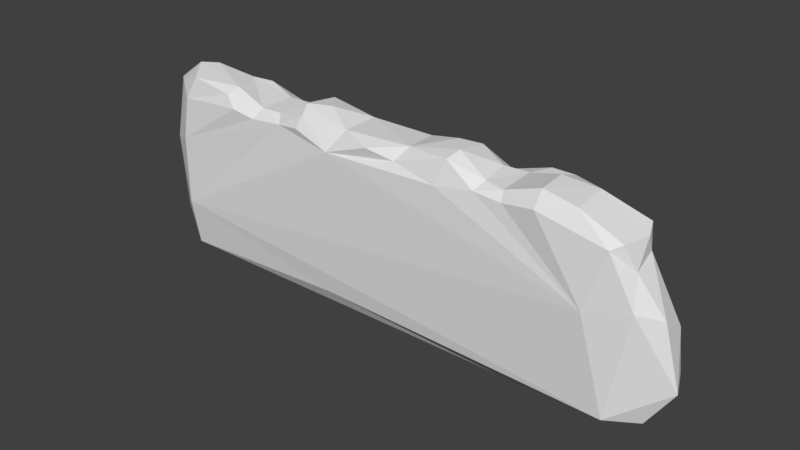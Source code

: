 # Source: BG_Close_Terrain.blend  (saved by Blender 2.78.0; exported with 4.5.12 LTS)
import bpy
from mathutils import Matrix  # noqa: F401  (used for matrix-valued properties, if any)

bpy.ops.wm.read_factory_settings(use_empty=True)
scene = bpy.context.scene
scene.name = 'Scene'

# ---- collections
col_collection_1 = bpy.data.collections.new('Collection 1'); scene.collection.children.link(col_collection_1)

# ---- world
world_world = bpy.data.worlds.new('World'); scene.world = world_world
world_world.color = (0.05088, 0.05088, 0.05088)
world_world.use_sun_shadow = False
world_world.sun_shadow_jitter_overblur = 0.0
world_world.cycles.sampling_method = 'MANUAL'

# ---- meshes
me_cube = bpy.data.meshes.new('Cube')
me_cube.from_pydata([(0.6812, -0.1797, 0.7608), (0.8161, -0.1863, 0.7384), (0.7517, 0.008792, 0.6936), (0.6855, 0.008963, 0.7405), (0.1276, -0.02655, 0.7405), (0.2941, 0.03258, 0.7124), (0.5522, 0.06254, 0.6072), (0.1097, -0.1541, -0.005833), (0.673, -0.06005, 0.7637), (0.9467, 0.02111, 0.1034), (0.7324, 0.06792, 0.4596), (0.6725, 0.06906, 0.06101), (0.5545, 0.1154, 0.2294), (0.2593, 0.1375, 0.1042), (0.2286, 0.1272, 0.3188), (0.002385, 0.05387, 0.006348), (0.2879, -0.2264, 0.6691), (0.9562, 0.002903, 0.5541), (1.108, -0.1117, 0.4148), (1.039, -0.1955, 0.4531), (0.9964, -0.05996, 0.6546), (0.9703, 0.002727, 0.671), (1.008, -0.1408, 0.5642), (1.051, -0.05013, 0.01655), (1.098, -0.02384, 0.06258), (0.9431, -0.2111, 0.645), (0.9739, -0.1764, 0.6613), (0.1048, -0.206, 0.6965), (0.323, -0.1986, 0.7635), (0.5534, -0.2145, 0.6831), (0.6838, -0.2291, 0.7064), (0.5353, -0.02813, 0.7188), (0.1053, 0.02074, 0.6717), (0.5842, 0.02766, 0.7308), (0.2245, 0.04383, 0.01795), (0.229, -0.06111, -0.02149), (0.4588, -0.01645, -0.06028), (0.4523, 0.05375, -0.03554), (0.5767, 0.001918, -0.04301), (0.755, -0.09087, -0.0372), (0.8062, -0.03961, -0.05881), (0.7485, 0.01652, -0.04605), (1.069, -0.1097, 0.01614), (0.4614, -0.1688, 0.7193), (0.8077, -0.03755, 0.7448), (0.6004, 0.09088, 0.02101), (0.4633, 0.07581, 0.02015), (0.5599, 0.05735, 0.4427), (0.3723, 0.08576, 0.4081), (0.4429, 0.07833, 0.5648), (0.2409, 0.07435, 0.5971), (0.1938, 0.1265, 0.1499), (0.8737, -0.2282, 0.4169), (1.125, 0.002472, 0.1779), (1.106, -0.0001164, 0.3466), (1.165, -0.08982, 0.1606), (-0.9873, -0.09116, 0.78), (-0.9658, -0.2224, 0.2207), (-0.9018, -0.1954, 0.7629), (-0.9864, -0.02673, 0.7574), (-0.3191, -0.2064, 0.755), (-0.7125, -0.2045, 0.7401), (-0.7756, -0.009718, 0.6729), (-0.4463, 0.04263, 0.6507), (-0.5583, 0.06272, 0.6018), (-0.6609, 0.03815, 0.7028), (-0.1293, -0.0339, 0.7442), (-0.3414, -0.1533, 0.7808), (-0.4612, -0.1747, 0.7189), (-0.7467, -0.03731, 0.7582), (-0.6748, 0.06767, 0.03735), (-0.5533, 0.1084, 0.01966), (-0.5572, 0.05732, 0.4423), (-0.3408, 0.08411, 0.437), (-0.4429, 0.08105, 0.3246), (-0.2661, 0.1367, 0.0687), (-0.09825, 0.07717, 0.2535), (-0.2254, 0.126, 0.3196), (-0.9581, -0.2283, 0.5039), (-0.9849, 0.004977, 0.6123), (-1.067, -0.1688, 0.4703), (-1.096, -0.06959, 0.449), (-1.075, -0.03432, 0.7074), (-1.088, -0.1058, 0.7012), (-1.074, -0.03523, 0.02152), (-1.037, -0.1068, -0.008089), (-0.004563, -0.2251, 0.7214), (-0.3337, -0.2268, 0.7061), (-0.6596, -0.2274, 0.7007), (-0.455, -0.03122, 0.7207), (-0.3315, -0.02101, 0.7681), (-0.3016, 0.01492, 0.7055), (-0.1726, 0.0469, 0.6531), (-0.0942, 0.01982, 0.6768), (-0.825, 0.02842, 0.5039), (-0.2114, -0.08446, -0.03006), (-0.1894, 0.03237, -0.01947), (-0.3635, -0.02064, -0.05911), (-0.399, 0.04817, -0.06575), (-0.5286, 0.02777, -0.05478), (-0.603, -0.02607, -0.05212), (-0.7926, -0.03179, -0.05219), (-0.9089, -0.02208, -0.03938), (-0.2527, -0.1149, 0.7798), (-0.5439, -0.03576, 0.7214), (-1.04, 0.004487, 0.05921), (-0.6572, 0.0715, 0.3111), (-0.4452, 0.07808, 0.5734), (-0.4512, 0.08578, 0.03384), (-0.2459, 0.07619, 0.5834), (-0.1301, 0.07288, 0.05438), (0.09308, 0.01524, 0.4702), (-1.133, 0.003246, 0.2646), (-1.162, -0.0584, 0.228), (-1.116, -0.1102, 0.1197), (-0.2286, -0.1997, 0.06328), (0.9931, -0.0301, 0.5906), (0.1265, 0.0736, 0.05739), (0.3605, 0.1053, 0.0196), (0.6605, 0.01587, 0.6924), (0.4394, 0.01565, 0.6888), (0.3324, -0.008164, 0.7581), (0.4464, -0.05012, 0.7269), (0.5398, -0.1843, 0.7146), (0.1422, -0.1639, 0.748), (0.8857, 0.02478, 0.4194), (0.4358, 0.08944, 0.2684), (0.5323, -0.1374, -0.0226), (0.3347, -0.1392, 0.7808), (0.0765, 0.06454, 0.2701), (-0.3041, 0.1005, -0.01866), (-0.3937, 0.09536, -0.02441), (-0.9179, -0.05607, 0.7823), (-0.5462, -0.18, 0.7195), (-0.1306, -0.1798, 0.7411), (-0.5613, 0.1071, 0.267), (-0.3135, 0.1304, 0.2224), (-0.5715, -0.2166, 0.6805), (-0.5048, 0.0627, -0.03301), (0.9671, -0.2038, 0.03546), (0.8986, 0.004623, -0.01453), (0.2728, -0.06198, 0.7797), (0.4423, -0.2144, 0.6911), (0.2249, 0.08009, 0.448), (0.2938, 0.133, 0.2571), (0.6615, 0.07122, 0.2868), (-0.001014, -0.0005894, -0.06435), (-0.9618, -0.1926, 0.02605), (-0.7007, 0.03357, -0.03956), (-0.8602, 0.03519, 0.009122), (-0.6726, -0.005419, 0.7477), (-0.9436, -0.2126, 0.6731), (-0.6916, -0.162, 0.7636), (-1.003, -0.1723, 0.7167), (-0.1892, -0.2297, 0.6559), (-0.4328, -0.2133, 0.6922), (-0.1016, 0.01905, 0.4594), (-0.2277, 0.08249, 0.4468), (-0.2099, 0.1342, 0.1923), (-0.7228, 0.06821, 0.47)], [], [(20, 21, 44), (93, 66, 4), (1, 25, 26), (16, 28, 27), (142, 43, 28), (2, 44, 21), (44, 2, 3), (31, 33, 120), (49, 120, 33), (33, 6, 49), (7, 146, 35), (115, 147, 7), (122, 121, 128), (31, 0, 8), (9, 24, 140), (12, 145, 11), (6, 10, 47), (47, 48, 6), (126, 144, 48), (13, 118, 51), (52, 142, 16), (16, 154, 52), (53, 24, 9), (125, 2, 17), (18, 54, 116), (22, 25, 19), (23, 24, 42), (4, 32, 93), (26, 25, 22), (124, 86, 27), (28, 124, 27), (0, 123, 30), (8, 44, 3), (122, 120, 121), (4, 121, 5), (111, 93, 32), (121, 120, 5), (10, 6, 119), (36, 35, 34), (146, 34, 35), (34, 117, 36), (36, 37, 38), (36, 118, 37), (38, 45, 41), (140, 24, 23), (66, 134, 124), (124, 4, 66), (122, 128, 43), (43, 123, 31), (44, 8, 0), (9, 10, 125), (10, 2, 125), (10, 145, 47), (126, 12, 46), (144, 143, 48), (49, 48, 50), (52, 29, 142), (154, 27, 86), (55, 24, 53), (53, 54, 55), (56, 132, 59), (68, 155, 60), (152, 58, 61), (59, 132, 62), (150, 65, 62), (90, 63, 89), (90, 91, 63), (92, 93, 156), (63, 107, 64), (159, 94, 65), (67, 89, 68), (90, 89, 67), (71, 70, 135), (159, 64, 72), (72, 74, 135), (131, 138, 108), (73, 136, 74), (75, 131, 136), (158, 76, 110), (110, 96, 130), (110, 75, 158), (110, 130, 75), (15, 146, 96), (15, 110, 76), (96, 110, 15), (78, 80, 57), (80, 81, 113), (114, 57, 80), (113, 114, 80), (56, 153, 58), (114, 84, 85), (134, 154, 86), (134, 60, 154), (155, 68, 133), (133, 61, 88), (62, 69, 150), (104, 63, 150), (92, 107, 91), (59, 62, 94), (97, 96, 95), (146, 95, 96), (100, 99, 98), (99, 138, 131), (138, 99, 148), (148, 71, 138), (148, 101, 102), (102, 149, 148), (84, 105, 149), (103, 134, 66), (104, 69, 133), (69, 132, 152), (159, 106, 70), (70, 149, 159), (70, 71, 148), (106, 159, 72), (136, 77, 75), (157, 107, 109), (157, 109, 92), (111, 129, 156), (81, 112, 113), (44, 1, 20), (116, 54, 17), (1, 30, 25), (28, 16, 142), (28, 43, 128), (123, 29, 30), (30, 1, 0), (2, 119, 3), (115, 7, 127, 139), (31, 3, 119, 33), (93, 111, 156), (5, 49, 50), (119, 2, 10), (7, 95, 146), (35, 127, 7), (140, 41, 11, 9), (7, 147, 95), (4, 124, 141), (141, 124, 128), (122, 43, 31), (44, 0, 1), (46, 38, 37, 118), (11, 45, 12), (12, 47, 145), (47, 12, 126), (118, 144, 46), (51, 14, 13), (14, 143, 144), (143, 50, 48), (117, 129, 51), (117, 51, 118), (14, 51, 129), (129, 143, 14), (111, 32, 143), (15, 129, 117), (15, 117, 34), (15, 34, 146), (16, 27, 154), (30, 52, 25), (9, 125, 53), (17, 54, 125), (18, 22, 19), (19, 55, 18), (19, 139, 55), (20, 1, 26), (22, 18, 116), (22, 20, 26), (22, 116, 20), (124, 134, 86), (123, 142, 29), (123, 43, 142), (21, 20, 116), (31, 8, 3), (31, 120, 122), (4, 141, 121), (4, 5, 32), (50, 32, 5), (120, 49, 5), (6, 33, 119), (21, 116, 17), (21, 17, 2), (35, 36, 127), (36, 139, 127), (36, 117, 118), (38, 39, 36), (39, 139, 36), (140, 42, 40, 41), (38, 46, 45), (40, 39, 38), (40, 139, 39), (42, 139, 40), (40, 38, 41), (155, 78, 57, 154), (42, 140, 23), (128, 124, 28), (128, 121, 141), (31, 123, 0), (10, 11, 145), (10, 9, 11), (11, 41, 45), (46, 12, 45), (47, 126, 48), (6, 48, 49), (126, 46, 144), (144, 13, 14), (144, 118, 13), (129, 111, 143), (143, 32, 50), (30, 29, 52), (52, 139, 19), (52, 19, 25), (54, 53, 125), (55, 42, 24), (55, 54, 18), (55, 139, 42), (56, 152, 132), (79, 82, 59), (59, 94, 79), (57, 147, 115), (115, 139, 57), (153, 80, 78, 151), (87, 154, 60), (60, 155, 87), (67, 68, 60), (58, 151, 61), (150, 63, 65), (104, 89, 63), (91, 66, 93), (93, 92, 91), (92, 109, 107), (90, 103, 66), (104, 68, 89), (69, 104, 150), (105, 159, 149), (70, 148, 149), (135, 70, 106), (106, 72, 135), (71, 135, 74), (72, 64, 107), (136, 131, 108), (107, 73, 74), (130, 131, 75), (77, 157, 76), (156, 157, 92), (76, 129, 15), (76, 156, 129), (78, 155, 137), (56, 82, 83, 153), (112, 79, 105), (79, 94, 105), (79, 112, 82), (80, 83, 81), (114, 147, 57), (80, 153, 83), (58, 152, 56), (82, 81, 83), (97, 98, 130, 96), (82, 56, 59), (151, 58, 153), (60, 134, 67), (137, 155, 133), (88, 137, 133), (133, 152, 61), (61, 151, 88), (62, 132, 69), (90, 66, 91), (91, 107, 63), (65, 63, 64), (64, 159, 65), (62, 65, 94), (95, 147, 97), (100, 98, 97, 147), (131, 130, 98, 99), (101, 148, 99), (99, 100, 101), (100, 147, 101), (101, 147, 85), (102, 101, 85), (102, 85, 84), (102, 84, 149), (103, 67, 134), (103, 90, 67), (68, 104, 133), (133, 69, 152), (105, 94, 159), (108, 138, 71), (71, 74, 108), (72, 107, 74), (108, 74, 136), (75, 77, 158), (73, 157, 77), (77, 136, 73), (157, 73, 107), (77, 76, 158), (156, 76, 157), (78, 137, 88), (88, 151, 78), (57, 52, 154), (57, 139, 52), (87, 155, 154), (105, 84, 112), (114, 113, 84), (113, 112, 84), (85, 147, 114), (81, 82, 112)])
_uv = me_cube.uv_layers.new(name='UVMap')
_uv.uv.foreach_set('vector', [0.03111, 0.771, 0.03763, 0.7714, 0.04506, 0.7809, 0.1023, 0.5118, 0.1198, 0.5092, 0.1198, 0.5305, 0.062, 0.716, 0.08286, 0.7267, 0.07507, 0.7293, 0.07219, 0.6717, 0.05899, 0.6747, 0.07, 0.6564, 0.07469, 0.6847, 0.06318, 0.6863, 0.05899, 0.6747, 0.0882, 0.5165, 0.07, 0.5139, 0.07201, 0.4991, 0.07, 0.5139, 0.0882, 0.5165, 0.08478, 0.5232, 0.05785, 0.5099, 0.04592, 0.5142, 0.04814, 0.5015, 0.1096, 0.3693, 0.1241, 0.369, 0.1291, 0.3804, 0.1291, 0.3804, 0.1147, 0.3779, 0.1096, 0.3693, 0.1069, 0.09229, 0.09217, 0.09915, 0.09803, 0.08526, 0.07632, 0.08808, 0.07946, 0.0441, 0.08302, 0.1083, 0.06223, 0.8175, 0.06846, 0.831, 0.05859, 0.8361, 0.05755, 0.8087, 0.03968, 0.7991, 0.05063, 0.793, 0.05848, 0.4101, 0.05447, 0.4222, 0.04505, 0.4065, 0.07133, 0.3786, 0.07841, 0.3871, 0.05272, 0.3883, 0.1147, 0.3779, 0.09827, 0.3924, 0.09605, 0.3788, 0.09605, 0.3788, 0.09151, 0.364, 0.1147, 0.3779, 0.0757, 0.3692, 0.0738, 0.3579, 0.09151, 0.364, 0.1314, 0.2741, 0.1336, 0.2635, 0.1336, 0.2803, 0.04436, 0.1543, 0.01925, 0.1285, 0.0171, 0.1192, 0.0171, 0.1192, 0.02192, 0.09811, 0.04436, 0.1543, 0.06748, 0.4241, 0.05447, 0.4222, 0.05848, 0.4101, 0.09433, 0.4047, 0.1254, 0.3937, 0.11, 0.4101, 0.1222, 0.05397, 0.1315, 0.04965, 0.1315, 0.06587, 0.1212, 0.06478, 0.1157, 0.07128, 0.115, 0.05838, 0.1391, 0.06148, 0.1333, 0.05957, 0.1419, 0.05952, 0.1198, 0.5305, 0.102, 0.5284, 0.1023, 0.5118, 0.1258, 0.5472, 0.1234, 0.5498, 0.102, 0.5449, 0.05713, 0.6595, 0.07474, 0.6472, 0.07, 0.6564, 0.05899, 0.6747, 0.05713, 0.6595, 0.07, 0.6564, 0.05689, 0.7047, 0.06617, 0.6929, 0.07385, 0.705, 0.06537, 0.5221, 0.05567, 0.5326, 0.04833, 0.5226, 0.06537, 0.5029, 0.04814, 0.5015, 0.06201, 0.4944, 0.08016, 0.5422, 0.08385, 0.5251, 0.09651, 0.5289, 0.09847, 0.3421, 0.1216, 0.3269, 0.1214, 0.3427, 0.04313, 0.5437, 0.05651, 0.5342, 0.05651, 0.5467, 0.09827, 0.3924, 0.1147, 0.3779, 0.125, 0.3865, 0.1435, 0.07248, 0.144, 0.08581, 0.135, 0.08658, 0.144, 0.1, 0.135, 0.08658, 0.144, 0.08581, 0.135, 0.08658, 0.1308, 0.09248, 0.1435, 0.07248, 0.1333, 0.04122, 0.1392, 0.04046, 0.136, 0.04818, 0.1473, 0.05952, 0.1473, 0.06785, 0.1438, 0.06242, 0.136, 0.04818, 0.1458, 0.0492, 0.1372, 0.05832, 0.1419, 0.07078, 0.1333, 0.05957, 0.1391, 0.06148, 0.08703, 0.8812, 0.07833, 0.893, 0.06353, 0.8572, 0.06353, 0.8572, 0.07714, 0.853, 0.08703, 0.8812, 0.06223, 0.8175, 0.05859, 0.8361, 0.04882, 0.8238, 0.04882, 0.8238, 0.04365, 0.8148, 0.05755, 0.8087, 0.04506, 0.7809, 0.05063, 0.793, 0.03968, 0.7991, 0.05848, 0.4101, 0.09827, 0.3924, 0.09433, 0.4047, 0.09827, 0.3924, 0.1254, 0.3937, 0.09433, 0.4047, 0.09827, 0.3924, 0.07841, 0.3871, 0.09605, 0.3788, 0.0757, 0.3692, 0.07133, 0.3786, 0.04757, 0.3719, 0.0738, 0.3579, 0.09578, 0.3523, 0.09151, 0.364, 0.1096, 0.3693, 0.09151, 0.364, 0.1128, 0.3533, 0.04436, 0.1543, 0.02002, 0.1351, 0.01925, 0.1285, 0.02192, 0.09811, 0.01743, 0.1082, 0.01832, 0.1017, 0.1213, 0.03873, 0.126, 0.03481, 0.1298, 0.0401, 0.1298, 0.0401, 0.1315, 0.04965, 0.1213, 0.03873, 0.1117, 0.5729, 0.1069, 0.5792, 0.09621, 0.5739, 0.06403, 0.6089, 0.07431, 0.6113, 0.06164, 0.6208, 0.05394, 0.5896, 0.05864, 0.572, 0.06415, 0.5878, 0.09621, 0.5739, 0.1069, 0.5792, 0.09747, 0.591, 0.1007, 0.5995, 0.08749, 0.6006, 0.09747, 0.591, 0.1166, 0.627, 0.08796, 0.6173, 0.11, 0.6162, 0.1166, 0.627, 0.1076, 0.6297, 0.08796, 0.6173, 0.1185, 0.3207, 0.1216, 0.3269, 0.09679, 0.3267, 0.1177, 0.2991, 0.1086, 0.2992, 0.1117, 0.2903, 0.0963, 0.2775, 0.1002, 0.2695, 0.1232, 0.2821, 0.08736, 0.9055, 0.1047, 0.9153, 0.08963, 0.9209, 0.09961, 0.9032, 0.1047, 0.9153, 0.08736, 0.9055, 0.04508, 0.2915, 0.04712, 0.282, 0.07326, 0.2905, 0.0963, 0.2775, 0.1117, 0.2903, 0.09359, 0.2907, 0.09359, 0.2907, 0.08026, 0.2998, 0.07326, 0.2905, 0.0405, 0.3042, 0.0395, 0.2956, 0.04708, 0.2996, 0.09327, 0.3077, 0.06855, 0.31, 0.08026, 0.2998, 0.0511, 0.314, 0.0405, 0.3042, 0.06855, 0.31, 0.06532, 0.3182, 0.07294, 0.3271, 0.0502, 0.325, 0.0502, 0.325, 0.04194, 0.3206, 0.04131, 0.3113, 0.0502, 0.325, 0.0511, 0.314, 0.06532, 0.3182, 0.0502, 0.325, 0.04131, 0.3113, 0.0511, 0.314, 0.04515, 0.3356, 0.03746, 0.3356, 0.04194, 0.3206, 0.04515, 0.3356, 0.0502, 0.325, 0.07294, 0.3271, 0.04194, 0.3206, 0.0502, 0.325, 0.04515, 0.3356, 0.03567, 0.04446, 0.03902, 0.03789, 0.06153, 0.04393, 0.115, 0.08563, 0.1238, 0.08771, 0.123, 0.1015, 0.07131, 0.03481, 0.06153, 0.04393, 0.03902, 0.03789, 0.123, 0.1015, 0.1176, 0.1071, 0.115, 0.08563, 0.116, 0.9683, 0.1141, 0.9716, 0.1124, 0.9681, 0.1176, 0.1071, 0.1237, 0.1127, 0.1171, 0.1137, 0.06059, 0.6366, 0.08286, 0.6422, 0.07474, 0.6472, 0.06059, 0.6366, 0.06164, 0.6208, 0.08286, 0.6422, 0.07431, 0.6113, 0.06403, 0.6089, 0.06465, 0.6018, 0.06465, 0.6018, 0.06415, 0.5878, 0.07465, 0.5923, 0.09747, 0.591, 0.1122, 0.6, 0.1007, 0.5995, 0.1083, 0.6089, 0.08796, 0.6173, 0.1007, 0.5995, 0.1185, 0.3207, 0.1086, 0.2992, 0.1286, 0.3105, 0.1291, 0.2565, 0.1274, 0.2731, 0.1002, 0.2695, 0.09479, 0.1209, 0.09063, 0.1105, 0.1008, 0.1116, 0.09217, 0.09915, 0.1008, 0.1116, 0.09063, 0.1105, 0.0959, 0.1352, 0.09093, 0.1308, 0.08861, 0.1231, 0.1405, 0.1139, 0.1367, 0.1128, 0.1333, 0.1065, 0.1367, 0.1128, 0.1405, 0.1139, 0.1405, 0.1242, 0.1405, 0.1242, 0.1308, 0.1161, 0.1367, 0.1128, 0.0911, 0.1411, 0.09679, 0.1466, 0.09645, 0.1535, 0.1423, 0.1109, 0.1495, 0.1133, 0.1475, 0.1228, 0.1442, 0.1012, 0.1495, 0.1028, 0.1495, 0.1133, 0.08742, 0.8948, 0.07833, 0.893, 0.08703, 0.8812, 0.1089, 0.9252, 0.1114, 0.9398, 0.09417, 0.9323, 0.1114, 0.9398, 0.1203, 0.9633, 0.1021, 0.9466, 0.0963, 0.2775, 0.07833, 0.2829, 0.04712, 0.282, 0.04712, 0.282, 0.04373, 0.2675, 0.0963, 0.2775, 0.04712, 0.282, 0.04508, 0.2915, 0.03854, 0.2802, 0.07833, 0.2829, 0.0963, 0.2775, 0.09359, 0.2907, 0.06855, 0.31, 0.07985, 0.3168, 0.0511, 0.314, 0.09464, 0.3166, 0.1086, 0.2992, 0.1102, 0.3149, 0.09464, 0.3166, 0.1102, 0.3149, 0.1185, 0.3207, 0.09847, 0.3421, 0.07529, 0.3409, 0.09679, 0.3267, 0.1238, 0.08771, 0.129, 0.09931, 0.123, 0.1015, 0.04506, 0.7809, 0.03473, 0.7871, 0.03111, 0.771, 0.1144, 0.4131, 0.08668, 0.4223, 0.11, 0.4101, 0.062, 0.716, 0.07385, 0.705, 0.08286, 0.7267, 0.05899, 0.6747, 0.07219, 0.6717, 0.07469, 0.6847, 0.05764, 0.9144, 0.05642, 0.9207, 0.05232, 0.9118, 0.06617, 0.6929, 0.0762, 0.694, 0.07385, 0.705, 0.07385, 0.705, 0.062, 0.716, 0.05689, 0.7047, 0.0882, 0.5165, 0.09736, 0.5234, 0.08478, 0.5232, 0.1131, 0.1125, 0.1069, 0.09229, 0.1042, 0.06698, 0.1105, 0.0408, 0.05785, 0.5099, 0.04833, 0.5226, 0.04313, 0.5195, 0.04592, 0.5142, 0.1216, 0.3269, 0.09847, 0.3421, 0.09679, 0.3267, 0.1264, 0.3575, 0.1096, 0.3693, 0.1128, 0.3533, 0.125, 0.3865, 0.1254, 0.3937, 0.09827, 0.3924, 0.1069, 0.09229, 0.1008, 0.1116, 0.09217, 0.09915, 0.09803, 0.08526, 0.1042, 0.06698, 0.1069, 0.09229, 0.04505, 0.4065, 0.04105, 0.3947, 0.05272, 0.3883, 0.05848, 0.4101, 0.1069, 0.09229, 0.1131, 0.1565, 0.1008, 0.1116, 0.07714, 0.853, 0.06353, 0.8572, 0.0683, 0.8383, 0.0683, 0.8383, 0.06353, 0.8572, 0.05859, 0.8361, 0.06223, 0.8175, 0.04882, 0.8238, 0.05755, 0.8087, 0.04506, 0.7809, 0.03968, 0.7991, 0.03473, 0.7871, 0.1444, 0.04112, 0.136, 0.04818, 0.1392, 0.04046, 0.1458, 0.03481, 0.05272, 0.3883, 0.04786, 0.3826, 0.07133, 0.3786, 0.07133, 0.3786, 0.09605, 0.3788, 0.07841, 0.3871, 0.09605, 0.3788, 0.07133, 0.3786, 0.0757, 0.3692, 0.04708, 0.3637, 0.0738, 0.3579, 0.04757, 0.3719, 0.06142, 0.3502, 0.08073, 0.3527, 0.05627, 0.3554, 0.08073, 0.3527, 0.09578, 0.3523, 0.0738, 0.3579, 0.09578, 0.3523, 0.1128, 0.3533, 0.09151, 0.364, 0.0511, 0.3452, 0.07529, 0.3409, 0.06142, 0.3502, 0.0511, 0.3452, 0.06142, 0.3502, 0.04708, 0.3637, 0.08073, 0.3527, 0.06142, 0.3502, 0.07529, 0.3409, 0.07529, 0.3409, 0.09578, 0.3523, 0.08073, 0.3527, 0.09847, 0.3421, 0.1214, 0.3427, 0.09578, 0.3523, 0.04515, 0.3356, 0.07529, 0.3409, 0.0511, 0.3452, 0.04515, 0.3356, 0.0511, 0.3452, 0.04702, 0.3531, 0.04515, 0.3356, 0.04702, 0.3531, 0.03746, 0.3356, 0.0171, 0.1192, 0.01743, 0.1082, 0.02192, 0.09811, 0.01787, 0.143, 0.04436, 0.1543, 0.02367, 0.1585, 0.05848, 0.4101, 0.09433, 0.4047, 0.06748, 0.4241, 0.11, 0.4101, 0.08668, 0.4223, 0.09433, 0.4047, 0.1222, 0.05397, 0.1212, 0.06478, 0.115, 0.05838, 0.115, 0.05838, 0.1213, 0.03873, 0.1222, 0.05397, 0.0413, 0.1642, 0.07932, 0.1598, 0.06862, 0.1716, 0.03111, 0.771, 0.03473, 0.7871, 0.02867, 0.7725, 0.1212, 0.06478, 0.1222, 0.05397, 0.1315, 0.06587, 0.102, 0.5449, 0.122, 0.5377, 0.1258, 0.5472, 0.102, 0.5449, 0.1071, 0.5354, 0.122, 0.5377, 0.05713, 0.6595, 0.06059, 0.6366, 0.07474, 0.6472, 0.06617, 0.6929, 0.07469, 0.6847, 0.0762, 0.694, 0.06617, 0.6929, 0.06318, 0.6863, 0.07469, 0.6847, 0.1258, 0.5322, 0.122, 0.5377, 0.1071, 0.5354, 0.05785, 0.5099, 0.06537, 0.5221, 0.04833, 0.5226, 0.05785, 0.5099, 0.04814, 0.5015, 0.06537, 0.5029, 0.1023, 0.8611, 0.1011, 0.8529, 0.1085, 0.8545, 0.08016, 0.5422, 0.09651, 0.5289, 0.09651, 0.5451, 0.1128, 0.3533, 0.1214, 0.3427, 0.1264, 0.3575, 0.1241, 0.369, 0.1096, 0.3693, 0.1264, 0.3575, 0.1147, 0.3779, 0.1291, 0.3804, 0.125, 0.3865, 0.07201, 0.4991, 0.08469, 0.4944, 0.09736, 0.496, 0.07201, 0.4991, 0.09736, 0.496, 0.0882, 0.5165, 0.09803, 0.08526, 0.09274, 0.07155, 0.1042, 0.06698, 0.09274, 0.07155, 0.1105, 0.0408, 0.1042, 0.06698, 0.1435, 0.07248, 0.1308, 0.09248, 0.131, 0.07883, 0.09127, 0.0645, 0.09926, 0.05369, 0.09274, 0.07155, 0.09926, 0.05369, 0.1105, 0.0408, 0.09274, 0.07155, 0.1458, 0.08318, 0.1511, 0.07248, 0.1511, 0.08881, 0.1467, 0.09235, 0.136, 0.04818, 0.1444, 0.04112, 0.1458, 0.0492, 0.09413, 0.0507, 0.09926, 0.05369, 0.09127, 0.0645, 0.09413, 0.0507, 0.1105, 0.0408, 0.09926, 0.05369, 0.1015, 0.03481, 0.1105, 0.0408, 0.09413, 0.0507, 0.09413, 0.0507, 0.09127, 0.0645, 0.08956, 0.05422, 0.01879, 0.07598, 0.03567, 0.04446, 0.06153, 0.04393, 0.02192, 0.09811, 0.151, 0.03481, 0.151, 0.04726, 0.1476, 0.03768, 0.05859, 0.8361, 0.06353, 0.8572, 0.0561, 0.8408, 0.05859, 0.8361, 0.06846, 0.831, 0.0683, 0.8383, 0.05755, 0.8087, 0.04365, 0.8148, 0.03968, 0.7991, 0.09827, 0.3924, 0.05272, 0.3883, 0.07841, 0.3871, 0.09827, 0.3924, 0.05848, 0.4101, 0.05272, 0.3883, 0.05272, 0.3883, 0.04105, 0.3947, 0.04786, 0.3826, 0.04757, 0.3719, 0.07133, 0.3786, 0.04786, 0.3826, 0.09605, 0.3788, 0.0757, 0.3692, 0.09151, 0.364, 0.1147, 0.3779, 0.09151, 0.364, 0.1096, 0.3693, 0.0757, 0.3692, 0.04757, 0.3719, 0.0738, 0.3579, 0.0738, 0.3579, 0.05627, 0.3554, 0.08073, 0.3527, 0.0738, 0.3579, 0.04708, 0.3637, 0.05627, 0.3554, 0.07529, 0.3409, 0.09847, 0.3421, 0.09578, 0.3523, 0.09578, 0.3523, 0.1214, 0.3427, 0.1128, 0.3533, 0.01787, 0.143, 0.02002, 0.1351, 0.04436, 0.1543, 0.04436, 0.1543, 0.07932, 0.1598, 0.0413, 0.1642, 0.04436, 0.1543, 0.0413, 0.1642, 0.02367, 0.1585, 0.08668, 0.4223, 0.06748, 0.4241, 0.09433, 0.4047, 0.1201, 0.1149, 0.122, 0.1206, 0.115, 0.1206, 0.1213, 0.03873, 0.1315, 0.04965, 0.1222, 0.05397, 0.06862, 0.1716, 0.07932, 0.1598, 0.08165, 0.1658, 0.116, 0.9683, 0.1021, 0.9466, 0.1203, 0.9633, 0.1124, 0.2568, 0.1233, 0.2497, 0.1291, 0.2565, 0.1291, 0.2565, 0.1002, 0.2695, 0.1124, 0.2568, 0.06153, 0.04393, 0.07946, 0.0441, 0.07632, 0.08808, 0.07632, 0.08808, 0.07932, 0.1598, 0.06153, 0.04393, 0.01499, 0.04174, 0.03902, 0.03789, 0.03567, 0.04446, 0.0162, 0.04536, 0.07356, 0.6196, 0.08286, 0.6422, 0.06164, 0.6208, 0.06164, 0.6208, 0.07431, 0.6113, 0.07356, 0.6196, 0.04952, 0.619, 0.06403, 0.6089, 0.06164, 0.6208, 0.05864, 0.572, 0.06931, 0.5684, 0.06415, 0.5878, 0.1007, 0.5995, 0.08796, 0.6173, 0.08749, 0.6006, 0.1083, 0.6089, 0.11, 0.6162, 0.08796, 0.6173, 0.1165, 0.4944, 0.1198, 0.5092, 0.1023, 0.5118, 0.1216, 0.3269, 0.1185, 0.3207, 0.1286, 0.3105, 0.1185, 0.3207, 0.1102, 0.3149, 0.1086, 0.2992, 0.09961, 0.9032, 0.08742, 0.8948, 0.08703, 0.8812, 0.1089, 0.9252, 0.08963, 0.9209, 0.1047, 0.9153, 0.1114, 0.9398, 0.1089, 0.9252, 0.1156, 0.9385, 0.04925, 0.2534, 0.0963, 0.2775, 0.04373, 0.2675, 0.04712, 0.282, 0.03854, 0.2802, 0.04373, 0.2675, 0.07326, 0.2905, 0.04712, 0.282, 0.07833, 0.2829, 0.07833, 0.2829, 0.09359, 0.2907, 0.07326, 0.2905, 0.04508, 0.2915, 0.07326, 0.2905, 0.08026, 0.2998, 0.09359, 0.2907, 0.1117, 0.2903, 0.1086, 0.2992, 0.06855, 0.31, 0.0405, 0.3042, 0.04708, 0.2996, 0.1086, 0.2992, 0.09327, 0.3077, 0.08026, 0.2998, 0.04131, 0.3113, 0.0405, 0.3042, 0.0511, 0.314, 0.07985, 0.3168, 0.09464, 0.3166, 0.07294, 0.3271, 0.09679, 0.3267, 0.09464, 0.3166, 0.1185, 0.3207, 0.07294, 0.3271, 0.07529, 0.3409, 0.04515, 0.3356, 0.07294, 0.3271, 0.09679, 0.3267, 0.07529, 0.3409, 0.03567, 0.04446, 0.01879, 0.07598, 0.01979, 0.06767, 0.1117, 0.5729, 0.08989, 0.566, 0.1035, 0.5634, 0.1232, 0.5695, 0.07246, 0.2457, 0.1124, 0.2568, 0.04925, 0.2534, 0.1124, 0.2568, 0.1002, 0.2695, 0.04925, 0.2534, 0.1124, 0.2568, 0.07246, 0.2457, 0.1233, 0.2497, 0.115, 0.08563, 0.1224, 0.07263, 0.1238, 0.08771, 0.07131, 0.03481, 0.07946, 0.0441, 0.06153, 0.04393, 0.03902, 0.03789, 0.01499, 0.04174, 0.01829, 0.03656, 0.1124, 0.9681, 0.1021, 0.9466, 0.116, 0.9683, 0.129, 0.07248, 0.1238, 0.08771, 0.1224, 0.07263, 0.09479, 0.1209, 0.08861, 0.1231, 0.08484, 0.1174, 0.09063, 0.1105, 0.08989, 0.566, 0.1117, 0.5729, 0.09621, 0.5739, 0.06931, 0.5684, 0.05864, 0.572, 0.06092, 0.5634, 0.06164, 0.6208, 0.06059, 0.6366, 0.04952, 0.619, 0.07696, 0.5996, 0.07431, 0.6113, 0.06465, 0.6018, 0.07465, 0.5923, 0.07696, 0.5996, 0.06465, 0.6018, 0.06465, 0.6018, 0.05394, 0.5896, 0.06415, 0.5878, 0.06415, 0.5878, 0.06931, 0.5684, 0.07465, 0.5923, 0.09747, 0.591, 0.1069, 0.5792, 0.1122, 0.6, 0.1166, 0.627, 0.1232, 0.6427, 0.1076, 0.6297, 0.1286, 0.3105, 0.1086, 0.2992, 0.1177, 0.2991, 0.1232, 0.2821, 0.1177, 0.2991, 0.1117, 0.2903, 0.1117, 0.2903, 0.0963, 0.2775, 0.1232, 0.2821, 0.1274, 0.2731, 0.1232, 0.2821, 0.1002, 0.2695, 0.1008, 0.1116, 0.1131, 0.1565, 0.09479, 0.1209, 0.0959, 0.1352, 0.08861, 0.1231, 0.09479, 0.1209, 0.1131, 0.1565, 0.1333, 0.1065, 0.1319, 0.1012, 0.139, 0.1064, 0.1405, 0.1139, 0.09679, 0.1466, 0.0911, 0.1411, 0.09093, 0.1308, 0.09093, 0.1308, 0.0959, 0.1352, 0.09679, 0.1466, 0.0959, 0.1352, 0.1131, 0.1565, 0.09679, 0.1466, 0.09679, 0.1466, 0.1131, 0.1565, 0.1049, 0.1611, 0.09645, 0.1535, 0.09679, 0.1466, 0.1049, 0.1611, 0.09645, 0.1535, 0.1049, 0.1611, 0.09931, 0.1634, 0.1423, 0.1109, 0.1442, 0.1012, 0.1495, 0.1133, 0.08742, 0.8948, 0.08736, 0.9055, 0.07833, 0.893, 0.08742, 0.8948, 0.09961, 0.9032, 0.08736, 0.9055, 0.08963, 0.9209, 0.1089, 0.9252, 0.09417, 0.9323, 0.09417, 0.9323, 0.1114, 0.9398, 0.1021, 0.9466, 0.04925, 0.2534, 0.1002, 0.2695, 0.0963, 0.2775, 0.04708, 0.2996, 0.0395, 0.2956, 0.04508, 0.2915, 0.04508, 0.2915, 0.08026, 0.2998, 0.04708, 0.2996, 0.09359, 0.2907, 0.1086, 0.2992, 0.08026, 0.2998, 0.04708, 0.2996, 0.08026, 0.2998, 0.06855, 0.31, 0.0511, 0.314, 0.07985, 0.3168, 0.06532, 0.3182, 0.09327, 0.3077, 0.09464, 0.3166, 0.07985, 0.3168, 0.07985, 0.3168, 0.06855, 0.31, 0.09327, 0.3077, 0.09464, 0.3166, 0.09327, 0.3077, 0.1086, 0.2992, 0.07985, 0.3168, 0.07294, 0.3271, 0.06532, 0.3182, 0.09679, 0.3267, 0.07294, 0.3271, 0.09464, 0.3166, 0.03567, 0.04446, 0.01979, 0.06767, 0.01784, 0.0624, 0.01784, 0.0624, 0.0162, 0.04536, 0.03567, 0.04446, 0.06153, 0.04393, 0.04436, 0.1543, 0.02192, 0.09811, 0.06153, 0.04393, 0.07932, 0.1598, 0.04436, 0.1543, 0.01749, 0.08194, 0.01879, 0.07598, 0.02192, 0.09811, 0.1314, 0.2467, 0.137, 0.2457, 0.137, 0.2619, 0.1176, 0.1071, 0.123, 0.1015, 0.1237, 0.1127, 0.123, 0.1015, 0.129, 0.09931, 0.1237, 0.1127, 0.08302, 0.03951, 0.07946, 0.0441, 0.07131, 0.03481, 0.1238, 0.08771, 0.129, 0.07248, 0.129, 0.09931])
me_cube.use_remesh_preserve_volume = False
me_cube.use_remesh_preserve_attributes = False
me_cube.use_mirror_vertex_groups = False
me_cube.use_paint_bone_selection = False
me_cube.use_paint_mask = True
me_cube.update()

# ---- objects
ob_bg_close_terrain = bpy.data.objects.new('BG_Close_Terrain', me_cube)

# ---- transforms, parenting, visibility, modifiers, constraints
ob_bg_close_terrain.location = (0.0, 0.0, 0.0)
ob_bg_close_terrain.lineart.crease_threshold = 0.0

# ---- collection membership
col_collection_1.objects.link(ob_bg_close_terrain)

# ---- scene / render settings (as saved in the file)
scene.frame_start = 1; scene.frame_end = 250; scene.frame_set(1)
scene.render.engine = 'BLENDER_EEVEE_NEXT'
scene.render.resolution_percentage = 50
scene.render.dither_intensity = 0.0
scene.cycles.use_denoising = False
scene.cycles.samples = 128
scene.cycles.sampling_pattern = 'TABULATED_SOBOL'
scene.cycles.light_sampling_threshold = 0.0
scene.cycles.use_adaptive_sampling = False
scene.cycles.use_light_tree = False
scene.cycles.blur_glossy = 0.0
scene.cycles.sample_clamp_indirect = 0.0
scene.view_settings.view_transform = 'Standard'
bpy.context.view_layer.update()

# ---- added for rendering (the .blend has no active camera and no usable light): camera, sun
cam_auto = bpy.data.cameras.new('AutoCamera')
cam_auto.lens = 50.0
cam_auto.sensor_width = 36.0
cam_auto.clip_end = 1000.0
ob_auto_camera = bpy.data.objects.new('AutoCamera', cam_auto)
scene.collection.objects.link(ob_auto_camera)
ob_auto_camera.location = (2.31819, -2.82637, 2.21179)
ob_auto_camera.rotation_euler = (1.09748, -7.21219e-08, 0.694738)
scene.camera = ob_auto_camera
light_auto_sun = bpy.data.lights.new('AutoSun', 'SUN')
light_auto_sun.energy = 3.0
light_auto_sun.angle = 0.0523599
ob_auto_sun = bpy.data.objects.new('AutoSun', light_auto_sun)
scene.collection.objects.link(ob_auto_sun)
ob_auto_sun.rotation_euler = (0.872665, 0.174533, 0.523599)
bpy.context.view_layer.update()
